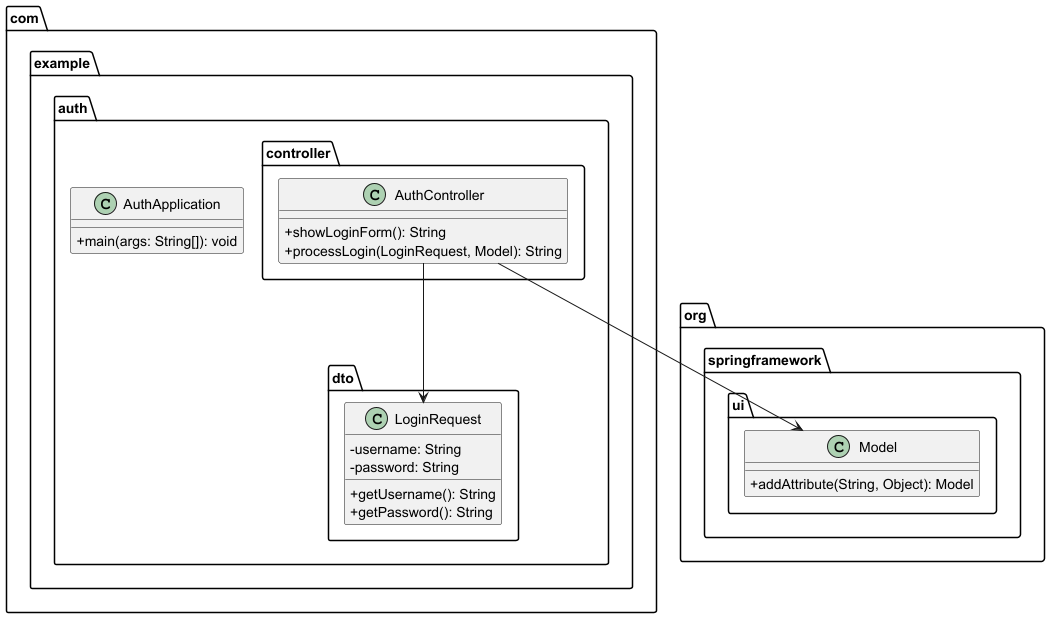

The diagram above was rendered by PlantUML. Its source (embedded in the PNG):
@startuml
skinparam classAttributeIconSize 0

package "com.example.auth" {
  class AuthApplication {
    +main(args: String[]): void
  }
}

package "com.example.auth.controller" {
  class AuthController {
    +showLoginForm(): String
    +processLogin(LoginRequest, Model): String
  }
}

package "com.example.auth.dto" {
  class LoginRequest {
    -username: String
    -password: String
    +getUsername(): String
    +getPassword(): String
  }
}

package "org.springframework.ui" {
  class Model {
    +addAttribute(String, Object): Model
  }
}

AuthController --> LoginRequest
AuthController --> Model
@enduml